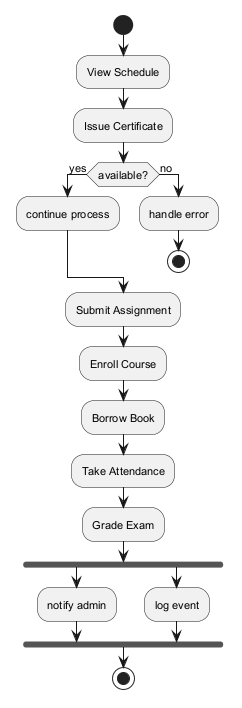

The diagram above was rendered by PlantUML. Its source (embedded in the PNG):
@startuml
skinparam defaultFontSize 11
start
:View Schedule;
:Issue Certificate;
if (available?) then (yes)
:continue process;
else (no)
:handle error;
stop
endif
:Submit Assignment;
:Enroll Course;
:Borrow Book;
:Take Attendance;
:Grade Exam;
fork
:notify admin;
fork again
:log event;
end fork
stop
@enduml